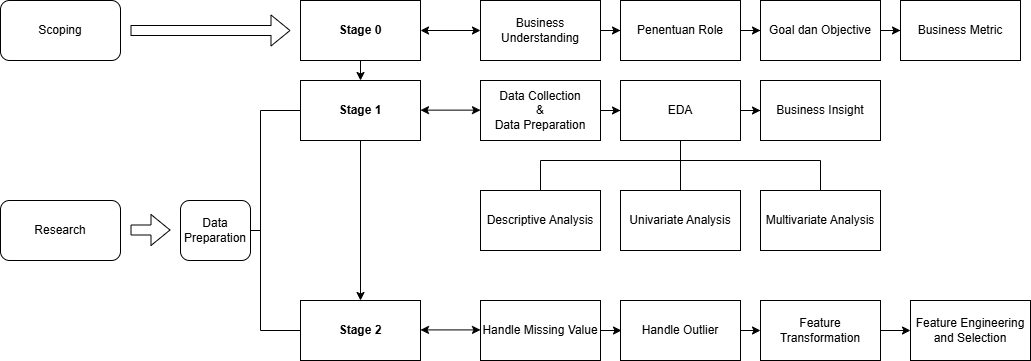

The diagram above was exported from draw.io. Its source (the exported page's mxGraphModel, read from the mxfile embedded in the PNG):
<mxGraphModel dx="1884" dy="464" grid="1" gridSize="10" guides="1" tooltips="1" connect="1" arrows="1" fold="1" page="1" pageScale="1" pageWidth="850" pageHeight="1100" math="0" shadow="0">
  <root>
    <mxCell id="0" />
    <mxCell id="1" parent="0" />
    <mxCell id="kKk_Pvuqdwrdi6BfsfF3-1" value="&lt;b&gt;Stage 0&lt;/b&gt;" style="rounded=0;whiteSpace=wrap;html=1;" parent="1" vertex="1">
      <mxGeometry x="80" y="60" width="120" height="60" as="geometry" />
    </mxCell>
    <mxCell id="kKk_Pvuqdwrdi6BfsfF3-16" value="" style="edgeStyle=orthogonalEdgeStyle;rounded=0;orthogonalLoop=1;jettySize=auto;html=1;entryX=0.5;entryY=0;entryDx=0;entryDy=0;" parent="1" source="kKk_Pvuqdwrdi6BfsfF3-2" target="kKk_Pvuqdwrdi6BfsfF3-7" edge="1">
      <mxGeometry relative="1" as="geometry" />
    </mxCell>
    <mxCell id="kKk_Pvuqdwrdi6BfsfF3-2" value="&lt;b&gt;Stage 1&lt;/b&gt;" style="rounded=0;whiteSpace=wrap;html=1;" parent="1" vertex="1">
      <mxGeometry x="80" y="140" width="120" height="60" as="geometry" />
    </mxCell>
    <mxCell id="kKk_Pvuqdwrdi6BfsfF3-26" value="" style="edgeStyle=orthogonalEdgeStyle;rounded=0;orthogonalLoop=1;jettySize=auto;html=1;" parent="1" source="kKk_Pvuqdwrdi6BfsfF3-3" target="kKk_Pvuqdwrdi6BfsfF3-4" edge="1">
      <mxGeometry relative="1" as="geometry" />
    </mxCell>
    <mxCell id="kKk_Pvuqdwrdi6BfsfF3-3" value="Business Understanding" style="rounded=0;whiteSpace=wrap;html=1;" parent="1" vertex="1">
      <mxGeometry x="260" y="60" width="120" height="60" as="geometry" />
    </mxCell>
    <mxCell id="kKk_Pvuqdwrdi6BfsfF3-27" value="" style="edgeStyle=orthogonalEdgeStyle;rounded=0;orthogonalLoop=1;jettySize=auto;html=1;" parent="1" source="kKk_Pvuqdwrdi6BfsfF3-4" target="kKk_Pvuqdwrdi6BfsfF3-5" edge="1">
      <mxGeometry relative="1" as="geometry" />
    </mxCell>
    <mxCell id="kKk_Pvuqdwrdi6BfsfF3-4" value="Penentuan Role" style="rounded=0;whiteSpace=wrap;html=1;" parent="1" vertex="1">
      <mxGeometry x="400" y="60" width="120" height="60" as="geometry" />
    </mxCell>
    <mxCell id="kKk_Pvuqdwrdi6BfsfF3-28" value="" style="edgeStyle=orthogonalEdgeStyle;rounded=0;orthogonalLoop=1;jettySize=auto;html=1;" parent="1" source="kKk_Pvuqdwrdi6BfsfF3-5" target="kKk_Pvuqdwrdi6BfsfF3-6" edge="1">
      <mxGeometry relative="1" as="geometry" />
    </mxCell>
    <mxCell id="kKk_Pvuqdwrdi6BfsfF3-5" value="Goal dan Objective" style="rounded=0;whiteSpace=wrap;html=1;" parent="1" vertex="1">
      <mxGeometry x="540" y="60" width="120" height="60" as="geometry" />
    </mxCell>
    <mxCell id="kKk_Pvuqdwrdi6BfsfF3-6" value="Business Metric" style="rounded=0;whiteSpace=wrap;html=1;" parent="1" vertex="1">
      <mxGeometry x="680" y="60" width="120" height="60" as="geometry" />
    </mxCell>
    <mxCell id="kKk_Pvuqdwrdi6BfsfF3-7" value="&lt;b&gt;Stage 2&lt;/b&gt;" style="rounded=0;whiteSpace=wrap;html=1;" parent="1" vertex="1">
      <mxGeometry x="80" y="360" width="120" height="60" as="geometry" />
    </mxCell>
    <mxCell id="kKk_Pvuqdwrdi6BfsfF3-29" value="" style="edgeStyle=orthogonalEdgeStyle;rounded=0;orthogonalLoop=1;jettySize=auto;html=1;" parent="1" source="kKk_Pvuqdwrdi6BfsfF3-10" target="kKk_Pvuqdwrdi6BfsfF3-11" edge="1">
      <mxGeometry relative="1" as="geometry" />
    </mxCell>
    <mxCell id="kKk_Pvuqdwrdi6BfsfF3-10" value="Data Collection&lt;div&gt;&amp;amp;&lt;/div&gt;&lt;div&gt;Data Preparation&lt;/div&gt;" style="rounded=0;whiteSpace=wrap;html=1;" parent="1" vertex="1">
      <mxGeometry x="260" y="140" width="120" height="60" as="geometry" />
    </mxCell>
    <mxCell id="kKk_Pvuqdwrdi6BfsfF3-30" value="" style="edgeStyle=orthogonalEdgeStyle;rounded=0;orthogonalLoop=1;jettySize=auto;html=1;" parent="1" source="kKk_Pvuqdwrdi6BfsfF3-11" target="kKk_Pvuqdwrdi6BfsfF3-12" edge="1">
      <mxGeometry relative="1" as="geometry" />
    </mxCell>
    <mxCell id="kKk_Pvuqdwrdi6BfsfF3-11" value="EDA" style="rounded=0;whiteSpace=wrap;html=1;" parent="1" vertex="1">
      <mxGeometry x="400" y="140" width="120" height="60" as="geometry" />
    </mxCell>
    <mxCell id="kKk_Pvuqdwrdi6BfsfF3-12" value="Business Insight" style="rounded=0;whiteSpace=wrap;html=1;" parent="1" vertex="1">
      <mxGeometry x="540" y="140" width="120" height="60" as="geometry" />
    </mxCell>
    <mxCell id="kKk_Pvuqdwrdi6BfsfF3-13" value="Univariate Analysis" style="rounded=0;whiteSpace=wrap;html=1;" parent="1" vertex="1">
      <mxGeometry x="400" y="250" width="120" height="60" as="geometry" />
    </mxCell>
    <mxCell id="kKk_Pvuqdwrdi6BfsfF3-14" value="" style="endArrow=classic;html=1;rounded=0;entryX=0.5;entryY=0;entryDx=0;entryDy=0;exitX=0.5;exitY=1;exitDx=0;exitDy=0;" parent="1" source="kKk_Pvuqdwrdi6BfsfF3-1" target="kKk_Pvuqdwrdi6BfsfF3-2" edge="1">
      <mxGeometry width="50" height="50" relative="1" as="geometry">
        <mxPoint x="140" y="120" as="sourcePoint" />
        <mxPoint x="190" y="70" as="targetPoint" />
      </mxGeometry>
    </mxCell>
    <mxCell id="kKk_Pvuqdwrdi6BfsfF3-20" value="" style="endArrow=classic;startArrow=classic;html=1;rounded=0;entryX=0;entryY=0.5;entryDx=0;entryDy=0;" parent="1" target="kKk_Pvuqdwrdi6BfsfF3-3" edge="1">
      <mxGeometry width="50" height="50" relative="1" as="geometry">
        <mxPoint x="200" y="90" as="sourcePoint" />
        <mxPoint x="250" y="40" as="targetPoint" />
      </mxGeometry>
    </mxCell>
    <mxCell id="kKk_Pvuqdwrdi6BfsfF3-21" value="" style="endArrow=classic;startArrow=classic;html=1;rounded=0;entryX=0;entryY=0.5;entryDx=0;entryDy=0;" parent="1" edge="1">
      <mxGeometry width="50" height="50" relative="1" as="geometry">
        <mxPoint x="200" y="169.63" as="sourcePoint" />
        <mxPoint x="260" y="169.63" as="targetPoint" />
      </mxGeometry>
    </mxCell>
    <mxCell id="kKk_Pvuqdwrdi6BfsfF3-37" value="Descriptive Analysis" style="rounded=0;whiteSpace=wrap;html=1;" parent="1" vertex="1">
      <mxGeometry x="260" y="250" width="120" height="60" as="geometry" />
    </mxCell>
    <mxCell id="kKk_Pvuqdwrdi6BfsfF3-39" value="Multivariate Analysis" style="rounded=0;whiteSpace=wrap;html=1;" parent="1" vertex="1">
      <mxGeometry x="540" y="250" width="120" height="60" as="geometry" />
    </mxCell>
    <mxCell id="kKk_Pvuqdwrdi6BfsfF3-40" value="" style="endArrow=classic;startArrow=classic;html=1;rounded=0;entryX=0;entryY=0.5;entryDx=0;entryDy=0;" parent="1" edge="1">
      <mxGeometry width="50" height="50" relative="1" as="geometry">
        <mxPoint x="200" y="389.40999999999997" as="sourcePoint" />
        <mxPoint x="260" y="389.40999999999997" as="targetPoint" />
      </mxGeometry>
    </mxCell>
    <mxCell id="kKk_Pvuqdwrdi6BfsfF3-44" value="" style="edgeStyle=orthogonalEdgeStyle;rounded=0;orthogonalLoop=1;jettySize=auto;html=1;" parent="1" edge="1">
      <mxGeometry relative="1" as="geometry">
        <mxPoint x="380" y="390" as="sourcePoint" />
        <mxPoint x="401" y="390" as="targetPoint" />
      </mxGeometry>
    </mxCell>
    <mxCell id="kKk_Pvuqdwrdi6BfsfF3-53" value="" style="edgeStyle=orthogonalEdgeStyle;rounded=0;orthogonalLoop=1;jettySize=auto;html=1;" parent="1" edge="1">
      <mxGeometry relative="1" as="geometry">
        <mxPoint x="520" y="390" as="sourcePoint" />
        <mxPoint x="540" y="390" as="targetPoint" />
      </mxGeometry>
    </mxCell>
    <mxCell id="kKk_Pvuqdwrdi6BfsfF3-47" value="" style="endArrow=none;html=1;rounded=0;exitX=0.5;exitY=0;exitDx=0;exitDy=0;" parent="1" source="kKk_Pvuqdwrdi6BfsfF3-13" edge="1">
      <mxGeometry width="50" height="50" relative="1" as="geometry">
        <mxPoint x="410" y="250" as="sourcePoint" />
        <mxPoint x="460" y="200" as="targetPoint" />
      </mxGeometry>
    </mxCell>
    <mxCell id="kKk_Pvuqdwrdi6BfsfF3-48" value="" style="endArrow=none;html=1;rounded=0;" parent="1" edge="1">
      <mxGeometry width="50" height="50" relative="1" as="geometry">
        <mxPoint x="320" y="220" as="sourcePoint" />
        <mxPoint x="600" y="220" as="targetPoint" />
      </mxGeometry>
    </mxCell>
    <mxCell id="kKk_Pvuqdwrdi6BfsfF3-49" value="" style="endArrow=none;html=1;rounded=0;" parent="1" edge="1">
      <mxGeometry width="50" height="50" relative="1" as="geometry">
        <mxPoint x="320" y="250" as="sourcePoint" />
        <mxPoint x="320" y="220" as="targetPoint" />
      </mxGeometry>
    </mxCell>
    <mxCell id="kKk_Pvuqdwrdi6BfsfF3-51" value="" style="endArrow=none;html=1;rounded=0;" parent="1" edge="1">
      <mxGeometry width="50" height="50" relative="1" as="geometry">
        <mxPoint x="600" y="250" as="sourcePoint" />
        <mxPoint x="600" y="220" as="targetPoint" />
      </mxGeometry>
    </mxCell>
    <mxCell id="kKk_Pvuqdwrdi6BfsfF3-55" value="" style="edgeStyle=orthogonalEdgeStyle;rounded=0;orthogonalLoop=1;jettySize=auto;html=1;" parent="1" edge="1">
      <mxGeometry relative="1" as="geometry">
        <mxPoint x="660" y="390" as="sourcePoint" />
        <mxPoint x="690" y="390" as="targetPoint" />
      </mxGeometry>
    </mxCell>
    <mxCell id="XpBk046oHTe4ySMBFf7x-1" value="Handle Outlier" style="rounded=0;whiteSpace=wrap;html=1;" vertex="1" parent="1">
      <mxGeometry x="400" y="360" width="120" height="60" as="geometry" />
    </mxCell>
    <mxCell id="XpBk046oHTe4ySMBFf7x-2" value="Handle Missing Value" style="rounded=0;whiteSpace=wrap;html=1;" vertex="1" parent="1">
      <mxGeometry x="260" y="360" width="120" height="60" as="geometry" />
    </mxCell>
    <mxCell id="XpBk046oHTe4ySMBFf7x-3" value="Feature Engineering and Selection" style="rounded=0;whiteSpace=wrap;html=1;" vertex="1" parent="1">
      <mxGeometry x="690" y="360" width="120" height="60" as="geometry" />
    </mxCell>
    <mxCell id="XpBk046oHTe4ySMBFf7x-4" value="Feature Transformation" style="rounded=0;whiteSpace=wrap;html=1;" vertex="1" parent="1">
      <mxGeometry x="540" y="360" width="120" height="60" as="geometry" />
    </mxCell>
    <mxCell id="XpBk046oHTe4ySMBFf7x-7" value="" style="endArrow=none;html=1;rounded=0;" edge="1" parent="1">
      <mxGeometry width="50" height="50" relative="1" as="geometry">
        <mxPoint x="40" y="390" as="sourcePoint" />
        <mxPoint x="40" y="170" as="targetPoint" />
      </mxGeometry>
    </mxCell>
    <mxCell id="XpBk046oHTe4ySMBFf7x-8" value="" style="endArrow=none;html=1;rounded=0;entryX=0;entryY=0.5;entryDx=0;entryDy=0;" edge="1" parent="1" target="kKk_Pvuqdwrdi6BfsfF3-7">
      <mxGeometry width="50" height="50" relative="1" as="geometry">
        <mxPoint x="40" y="390" as="sourcePoint" />
        <mxPoint x="90" y="340" as="targetPoint" />
      </mxGeometry>
    </mxCell>
    <mxCell id="XpBk046oHTe4ySMBFf7x-9" value="" style="endArrow=none;html=1;rounded=0;entryX=0;entryY=0.5;entryDx=0;entryDy=0;" edge="1" parent="1" target="kKk_Pvuqdwrdi6BfsfF3-2">
      <mxGeometry width="50" height="50" relative="1" as="geometry">
        <mxPoint x="40" y="170" as="sourcePoint" />
        <mxPoint x="90" y="120" as="targetPoint" />
      </mxGeometry>
    </mxCell>
    <mxCell id="XpBk046oHTe4ySMBFf7x-10" value="Data Preparation" style="rounded=1;whiteSpace=wrap;html=1;direction=west;" vertex="1" parent="1">
      <mxGeometry x="-40" y="260" width="70" height="60" as="geometry" />
    </mxCell>
    <mxCell id="XpBk046oHTe4ySMBFf7x-11" value="" style="shape=flexArrow;endArrow=classic;html=1;rounded=0;" edge="1" parent="1">
      <mxGeometry width="50" height="50" relative="1" as="geometry">
        <mxPoint x="-90" y="90" as="sourcePoint" />
        <mxPoint x="70" y="90" as="targetPoint" />
      </mxGeometry>
    </mxCell>
    <mxCell id="XpBk046oHTe4ySMBFf7x-12" value="" style="shape=flexArrow;endArrow=classic;html=1;rounded=0;" edge="1" parent="1">
      <mxGeometry width="50" height="50" relative="1" as="geometry">
        <mxPoint x="-90" y="289.5" as="sourcePoint" />
        <mxPoint x="-50" y="289.5" as="targetPoint" />
      </mxGeometry>
    </mxCell>
    <mxCell id="XpBk046oHTe4ySMBFf7x-13" value="Scoping" style="rounded=1;whiteSpace=wrap;html=1;" vertex="1" parent="1">
      <mxGeometry x="-220" y="60" width="120" height="60" as="geometry" />
    </mxCell>
    <mxCell id="XpBk046oHTe4ySMBFf7x-14" value="Research" style="rounded=1;whiteSpace=wrap;html=1;" vertex="1" parent="1">
      <mxGeometry x="-220" y="260" width="120" height="60" as="geometry" />
    </mxCell>
    <mxCell id="XpBk046oHTe4ySMBFf7x-15" value="" style="endArrow=none;html=1;rounded=0;" edge="1" parent="1">
      <mxGeometry width="50" height="50" relative="1" as="geometry">
        <mxPoint x="30" y="290" as="sourcePoint" />
        <mxPoint x="40" y="290" as="targetPoint" />
      </mxGeometry>
    </mxCell>
  </root>
</mxGraphModel>